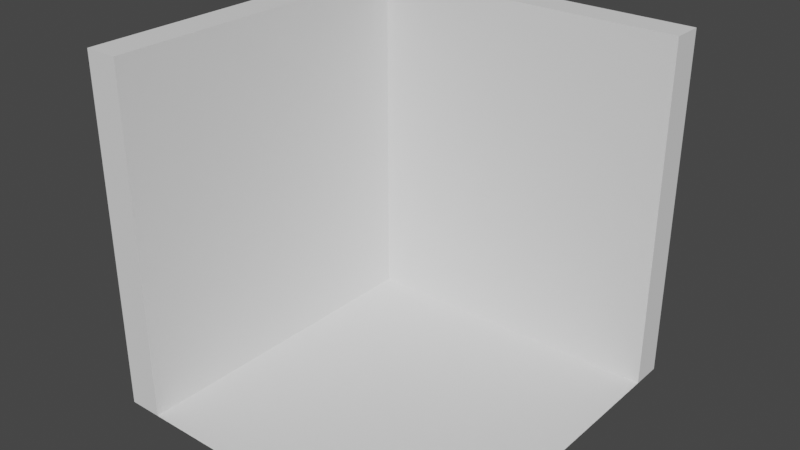 # Source: Room.blend  (saved by Blender 2.93.20; exported with 4.5.12 LTS)
import bpy
from mathutils import Matrix  # noqa: F401  (used for matrix-valued properties, if any)

bpy.ops.wm.read_factory_settings(use_empty=True)
scene = bpy.context.scene
scene.name = 'Scene'

# ---- collections
col_collection = bpy.data.collections.new('Collection'); scene.collection.children.link(col_collection)

# ---- world
world_world = bpy.data.worlds.new('World'); scene.world = world_world
world_world.use_nodes = True; world_world.node_tree.nodes.clear()
_N = world_world.node_tree.nodes; _L = world_world.node_tree.links
n0 = _N.new('ShaderNodeOutputWorld'); n0.name = 'World Output'; n0.location = (300, 300)
n1 = _N.new('ShaderNodeBackground'); n1.name = 'Background'; n1.location = (10, 300)
n1.inputs[0].default_value = (0.05088, 0.05088, 0.05088, 1.0)
_L.new(n1.outputs[0], n0.inputs[0])
n0.is_active_output = True
world_world.color = (0.05088, 0.05088, 0.05088)
world_world.use_sun_shadow = False
world_world.sun_shadow_jitter_overblur = 0.0

# ---- meshes
me_plane = bpy.data.meshes.new('Plane')
me_plane.from_pydata([(-1.0, 0.9068, 0.0), (1.0, 0.9068, 0.0), (-1.0, 1.087, 0.0), (1.0, 1.087, 0.0), (-0.8065, 0.9068, 0.0), (-0.8065, 1.087, 0.0), (-1.0, -0.9855, 0.0), (-0.8065, -0.9855, 0.0), (-1.0, 1.087, 1.982), (-1.0, 0.9068, 1.982), (-0.8065, 0.9068, 1.982), (1.0, 0.9068, 1.982), (1.0, 1.087, 1.982), (-0.8065, 1.087, 1.982), (-1.0, -0.9855, 1.982), (-0.8065, -0.9855, 1.982), (1.0, -0.9855, 0.0)], [], [(4, 5, 3, 1), (0, 2, 5, 4), (4, 7, 6, 0), (10, 11, 12, 13), (9, 10, 13, 8), (10, 9, 14, 15), (1, 3, 12, 11), (2, 0, 9, 8), (0, 6, 14, 9), (6, 7, 15, 14), (3, 5, 13, 12), (5, 2, 8, 13), (4, 1, 11, 10), (7, 4, 10, 15), (4, 7, 16, 1)])
_uv = me_plane.uv_layers.new(name='UVMap')
_uv.uv.foreach_set('vector', [0.09677, 0.0, 0.09677, 1.0, 1.0, 1.0, 1.0, 0.0, 0.0, 0.0, 0.0, 1.0, 0.09677, 1.0, 0.09677, 0.0, 0.09677, 0.0, 0.09677, 0.0, 0.0, 0.0, 0.0, 0.0, 0.09677, 0.0, 1.0, 0.0, 1.0, 1.0, 0.09677, 1.0, 0.0, 0.0, 0.09677, 0.0, 0.09677, 1.0, 0.0, 1.0, 0.09677, 0.0, 0.0, 0.0, 0.0, 0.0, 0.09677, 0.0, 1.0, 0.0, 1.0, 1.0, 1.0, 1.0, 1.0, 0.0, 0.0, 1.0, 0.0, 0.0, 0.0, 0.0, 0.0, 1.0, 0.0, 0.0, 0.0, 0.0, 0.0, 0.0, 0.0, 0.0, 0.0, 0.0, 0.09677, 0.0, 0.09677, 0.0, 0.0, 0.0, 1.0, 1.0, 0.09677, 1.0, 0.09677, 1.0, 1.0, 1.0, 0.09677, 1.0, 0.0, 1.0, 0.0, 1.0, 0.09677, 1.0, 0.09677, 0.0, 1.0, 0.0, 1.0, 0.0, 0.09677, 0.0, 0.09677, 0.0, 0.09677, 0.0, 0.09677, 0.0, 0.09677, 0.0, 0.0, 0.0, 0.0, 0.0, 0.0, 0.0, 0.0, 0.0])
me_plane.use_remesh_fix_poles = True
me_plane.use_remesh_preserve_attributes = False
me_plane.update()

# ---- objects
ob_plane = bpy.data.objects.new('Plane', me_plane)

# ---- transforms, parenting, visibility, modifiers, constraints
ob_plane.location = (0.0, 0.0, 0.0)

# ---- collection membership
col_collection.objects.link(ob_plane)

# ---- scene / render settings (as saved in the file)
scene.frame_start = 1; scene.frame_end = 250; scene.frame_set(1)
scene.render.engine = 'BLENDER_EEVEE_NEXT'
scene.cycles.use_denoising = False
scene.cycles.samples = 128
scene.cycles.sampling_pattern = 'TABULATED_SOBOL'
scene.cycles.use_adaptive_sampling = False
scene.cycles.use_light_tree = False
scene.view_settings.view_transform = 'Filmic'
bpy.context.view_layer.update()

# ---- added for rendering (the .blend has no active camera and no usable light): camera, sun
cam_auto = bpy.data.cameras.new('AutoCamera')
cam_auto.lens = 50.0
cam_auto.sensor_width = 36.0
cam_auto.clip_end = 1000.0
ob_auto_camera = bpy.data.objects.new('AutoCamera', cam_auto)
scene.collection.objects.link(ob_auto_camera)
ob_auto_camera.location = (3.23472, -3.83088, 3.5787)
ob_auto_camera.rotation_euler = (1.09748, -7.21219e-08, 0.694738)
scene.camera = ob_auto_camera
light_auto_sun = bpy.data.lights.new('AutoSun', 'SUN')
light_auto_sun.energy = 3.0
light_auto_sun.angle = 0.0523599
ob_auto_sun = bpy.data.objects.new('AutoSun', light_auto_sun)
scene.collection.objects.link(ob_auto_sun)
ob_auto_sun.rotation_euler = (0.872665, 0.174533, 0.523599)
bpy.context.view_layer.update()
